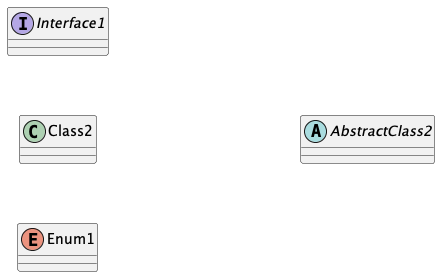

The diagram above was rendered by PlantUML. Its source (embedded in the PNG):
@startuml

interface Interface1
interface Interface2

class Class1
class Class2

abstract class AbstractClass1
abstract class AbstractClass2

enum Enum1
enum Enum2

hide Interface2
hide Class1
hide AbstractClass1
hide Enum2

@enduml